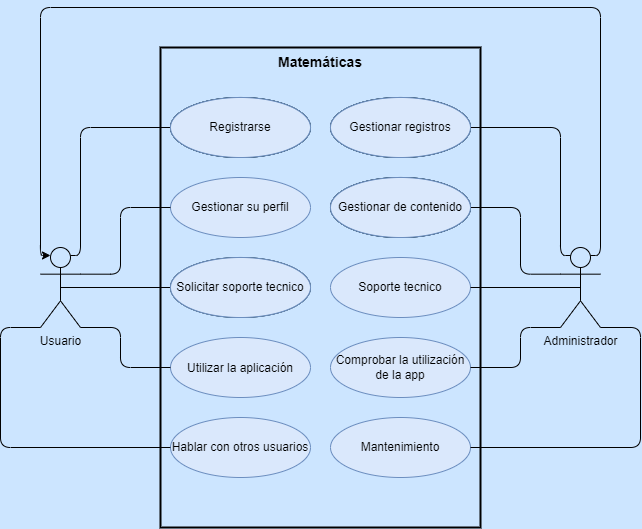

The diagram above was exported from draw.io. Its source (the exported page's mxGraphModel, read from the mxfile embedded in the PNG):
<mxGraphModel dx="354" dy="281" grid="1" gridSize="10" guides="1" tooltips="1" connect="1" arrows="1" fold="1" page="1" pageScale="1" pageWidth="827" pageHeight="1169" background="#CCE5FF" math="0" shadow="0">
  <root>
    <mxCell id="0" />
    <mxCell id="1" parent="0" />
    <mxCell id="2" value="&lt;font style=&quot;font-size: 14px;&quot;&gt;Matemáticas&lt;/font&gt;" style="shape=rect;html=1;verticalAlign=top;fontStyle=1;whiteSpace=wrap;align=center;fillColor=none;strokeWidth=2;" parent="1" vertex="1">
      <mxGeometry x="240" y="320" width="320" height="480" as="geometry" />
    </mxCell>
    <mxCell id="3" value="Registrarse" style="ellipse;whiteSpace=wrap;html=1;fillColor=#bac8d3;strokeColor=#23445d;" parent="1" vertex="1">
      <mxGeometry x="250" y="370" width="140" height="60" as="geometry" />
    </mxCell>
    <mxCell id="4" value="Gestionar su perfil" style="ellipse;whiteSpace=wrap;html=1;fillColor=#dae8fc;strokeColor=#6c8ebf;" parent="1" vertex="1">
      <mxGeometry x="250" y="450" width="140" height="60" as="geometry" />
    </mxCell>
    <mxCell id="5" value="Solicitar soporte tecnico" style="ellipse;whiteSpace=wrap;html=1;fillColor=#bac8d3;strokeColor=#23445d;" parent="1" vertex="1">
      <mxGeometry x="250" y="530" width="140" height="60" as="geometry" />
    </mxCell>
    <mxCell id="6" value="&lt;font style=&quot;font-size: 12px;&quot;&gt;Utilizar la aplicación&lt;/font&gt;" style="ellipse;whiteSpace=wrap;html=1;fontSize=14;fillColor=#dae8fc;strokeColor=#6c8ebf;" parent="1" vertex="1">
      <mxGeometry x="250" y="610" width="140" height="60" as="geometry" />
    </mxCell>
    <mxCell id="7" value="Hablar con otros usuarios" style="ellipse;whiteSpace=wrap;html=1;fontSize=12;fillColor=#dae8fc;strokeColor=#6c8ebf;" parent="1" vertex="1">
      <mxGeometry x="250" y="690" width="140" height="60" as="geometry" />
    </mxCell>
    <mxCell id="8" value="Gestionar de contenido" style="ellipse;whiteSpace=wrap;html=1;fontSize=12;fillColor=#bac8d3;strokeColor=#23445d;" parent="1" vertex="1">
      <mxGeometry x="410" y="450" width="140" height="60" as="geometry" />
    </mxCell>
    <mxCell id="9" value="Mantenimiento" style="ellipse;whiteSpace=wrap;html=1;fontSize=12;fillColor=#dae8fc;strokeColor=#6c8ebf;" parent="1" vertex="1">
      <mxGeometry x="410" y="690" width="140" height="60" as="geometry" />
    </mxCell>
    <mxCell id="10" value="Soporte tecnico" style="ellipse;whiteSpace=wrap;html=1;fontSize=12;fillColor=#dae8fc;strokeColor=#6c8ebf;" parent="1" vertex="1">
      <mxGeometry x="410" y="530" width="140" height="60" as="geometry" />
    </mxCell>
    <mxCell id="11" value="Comprobar la utilización de la app" style="ellipse;whiteSpace=wrap;html=1;fontSize=12;fillColor=#dae8fc;strokeColor=#6c8ebf;" parent="1" vertex="1">
      <mxGeometry x="410" y="610" width="140" height="60" as="geometry" />
    </mxCell>
    <mxCell id="12" value="Gestionar registros" style="ellipse;whiteSpace=wrap;html=1;fontSize=12;fillColor=#bac8d3;strokeColor=#23445d;" parent="1" vertex="1">
      <mxGeometry x="410" y="370" width="140" height="60" as="geometry" />
    </mxCell>
    <mxCell id="15" style="edgeStyle=orthogonalEdgeStyle;html=1;exitX=0.5;exitY=0.5;exitDx=0;exitDy=0;exitPerimeter=0;entryX=0;entryY=0.5;entryDx=0;entryDy=0;fontSize=12;endArrow=none;endFill=0;" parent="1" source="13" target="5" edge="1">
      <mxGeometry relative="1" as="geometry" />
    </mxCell>
    <mxCell id="21" style="edgeStyle=orthogonalEdgeStyle;html=1;exitX=0.75;exitY=0.1;exitDx=0;exitDy=0;exitPerimeter=0;entryX=0;entryY=0.5;entryDx=0;entryDy=0;fontSize=12;endArrow=none;endFill=0;" parent="1" source="13" target="3" edge="1">
      <mxGeometry relative="1" as="geometry">
        <Array as="points">
          <mxPoint x="160" y="528" />
          <mxPoint x="160" y="400" />
        </Array>
      </mxGeometry>
    </mxCell>
    <mxCell id="22" style="edgeStyle=orthogonalEdgeStyle;html=1;exitX=1;exitY=0.3333333333333333;exitDx=0;exitDy=0;exitPerimeter=0;entryX=0;entryY=0.5;entryDx=0;entryDy=0;fontSize=12;endArrow=none;endFill=0;" parent="1" source="13" target="4" edge="1">
      <mxGeometry relative="1" as="geometry">
        <Array as="points">
          <mxPoint x="200" y="547" />
          <mxPoint x="200" y="480" />
        </Array>
      </mxGeometry>
    </mxCell>
    <mxCell id="23" style="edgeStyle=orthogonalEdgeStyle;html=1;exitX=1;exitY=1;exitDx=0;exitDy=0;exitPerimeter=0;entryX=0;entryY=0.5;entryDx=0;entryDy=0;fontSize=12;endArrow=none;endFill=0;" parent="1" source="13" target="6" edge="1">
      <mxGeometry relative="1" as="geometry">
        <Array as="points">
          <mxPoint x="200" y="600" />
          <mxPoint x="200" y="640" />
        </Array>
      </mxGeometry>
    </mxCell>
    <mxCell id="24" style="edgeStyle=orthogonalEdgeStyle;html=1;exitX=0;exitY=1;exitDx=0;exitDy=0;exitPerimeter=0;entryX=0;entryY=0.5;entryDx=0;entryDy=0;fontSize=12;endArrow=none;endFill=0;" parent="1" source="13" target="7" edge="1">
      <mxGeometry relative="1" as="geometry">
        <Array as="points">
          <mxPoint x="80" y="600" />
          <mxPoint x="80" y="720" />
        </Array>
      </mxGeometry>
    </mxCell>
    <mxCell id="13" value="Usuario" style="shape=umlActor;html=1;verticalLabelPosition=bottom;verticalAlign=top;align=center;fontSize=12;fillColor=none;" parent="1" vertex="1">
      <mxGeometry x="120" y="520" width="40" height="80" as="geometry" />
    </mxCell>
    <mxCell id="16" style="edgeStyle=orthogonalEdgeStyle;html=1;exitX=0.5;exitY=0.5;exitDx=0;exitDy=0;exitPerimeter=0;entryX=1;entryY=0.5;entryDx=0;entryDy=0;fontSize=12;endArrow=none;endFill=0;" parent="1" source="14" target="10" edge="1">
      <mxGeometry relative="1" as="geometry" />
    </mxCell>
    <mxCell id="17" style="edgeStyle=orthogonalEdgeStyle;html=1;exitX=0;exitY=0.3333333333333333;exitDx=0;exitDy=0;exitPerimeter=0;entryX=1;entryY=0.5;entryDx=0;entryDy=0;fontSize=12;endArrow=none;endFill=0;" parent="1" source="14" target="8" edge="1">
      <mxGeometry relative="1" as="geometry">
        <Array as="points">
          <mxPoint x="600" y="547" />
          <mxPoint x="600" y="480" />
        </Array>
      </mxGeometry>
    </mxCell>
    <mxCell id="18" style="edgeStyle=orthogonalEdgeStyle;html=1;exitX=0.25;exitY=0.1;exitDx=0;exitDy=0;exitPerimeter=0;entryX=1;entryY=0.5;entryDx=0;entryDy=0;fontSize=12;endArrow=none;endFill=0;" parent="1" source="14" target="12" edge="1">
      <mxGeometry relative="1" as="geometry">
        <Array as="points">
          <mxPoint x="640" y="528" />
          <mxPoint x="640" y="400" />
        </Array>
      </mxGeometry>
    </mxCell>
    <mxCell id="19" style="edgeStyle=orthogonalEdgeStyle;html=1;exitX=0;exitY=1;exitDx=0;exitDy=0;exitPerimeter=0;entryX=1;entryY=0.5;entryDx=0;entryDy=0;fontSize=12;endArrow=none;endFill=0;" parent="1" source="14" target="11" edge="1">
      <mxGeometry relative="1" as="geometry">
        <Array as="points">
          <mxPoint x="600" y="600" />
          <mxPoint x="600" y="640" />
        </Array>
      </mxGeometry>
    </mxCell>
    <mxCell id="20" style="edgeStyle=orthogonalEdgeStyle;html=1;exitX=1;exitY=1;exitDx=0;exitDy=0;exitPerimeter=0;entryX=1;entryY=0.5;entryDx=0;entryDy=0;fontSize=12;endArrow=none;endFill=0;" parent="1" source="14" target="9" edge="1">
      <mxGeometry relative="1" as="geometry">
        <Array as="points">
          <mxPoint x="720" y="600" />
          <mxPoint x="720" y="720" />
        </Array>
      </mxGeometry>
    </mxCell>
    <mxCell id="26" style="edgeStyle=orthogonalEdgeStyle;html=1;exitX=0.75;exitY=0.1;exitDx=0;exitDy=0;exitPerimeter=0;entryX=0.25;entryY=0.1;entryDx=0;entryDy=0;entryPerimeter=0;fontSize=12;endArrow=classic;endFill=1;" parent="1" source="14" target="13" edge="1">
      <mxGeometry relative="1" as="geometry">
        <Array as="points">
          <mxPoint x="680" y="528" />
          <mxPoint x="680" y="280" />
          <mxPoint x="120" y="280" />
          <mxPoint x="120" y="528" />
        </Array>
      </mxGeometry>
    </mxCell>
    <mxCell id="14" value="Administrador" style="shape=umlActor;html=1;verticalLabelPosition=bottom;verticalAlign=top;align=center;fontSize=12;fillColor=none;" parent="1" vertex="1">
      <mxGeometry x="640" y="520" width="40" height="80" as="geometry" />
    </mxCell>
    <mxCell id="27" value="Registrarse" style="ellipse;whiteSpace=wrap;html=1;fillColor=#bac8d3;strokeColor=#23445d;" parent="1" vertex="1">
      <mxGeometry x="250" y="370" width="140" height="60" as="geometry" />
    </mxCell>
    <mxCell id="28" value="Gestionar registros" style="ellipse;whiteSpace=wrap;html=1;fontSize=12;fillColor=#bac8d3;strokeColor=#23445d;" parent="1" vertex="1">
      <mxGeometry x="410" y="370" width="140" height="60" as="geometry" />
    </mxCell>
    <mxCell id="29" value="Gestionar de contenido" style="ellipse;whiteSpace=wrap;html=1;fontSize=12;fillColor=#bac8d3;strokeColor=#23445d;" parent="1" vertex="1">
      <mxGeometry x="410" y="450" width="140" height="60" as="geometry" />
    </mxCell>
    <mxCell id="30" value="Registrarse" style="ellipse;whiteSpace=wrap;html=1;fillColor=#bac8d3;strokeColor=#23445d;" parent="1" vertex="1">
      <mxGeometry x="250" y="370" width="140" height="60" as="geometry" />
    </mxCell>
    <mxCell id="31" value="Gestionar registros" style="ellipse;whiteSpace=wrap;html=1;fontSize=12;fillColor=#bac8d3;strokeColor=#23445d;" parent="1" vertex="1">
      <mxGeometry x="410" y="370" width="140" height="60" as="geometry" />
    </mxCell>
    <mxCell id="32" value="Gestionar de contenido" style="ellipse;whiteSpace=wrap;html=1;fontSize=12;fillColor=#bac8d3;strokeColor=#23445d;" parent="1" vertex="1">
      <mxGeometry x="410" y="450" width="140" height="60" as="geometry" />
    </mxCell>
    <mxCell id="33" value="Solicitar soporte tecnico" style="ellipse;whiteSpace=wrap;html=1;fillColor=#bac8d3;strokeColor=#23445d;" parent="1" vertex="1">
      <mxGeometry x="250" y="530" width="140" height="60" as="geometry" />
    </mxCell>
    <mxCell id="34" value="Registrarse" style="ellipse;whiteSpace=wrap;html=1;fillColor=#dae8fc;strokeColor=#6c8ebf;" parent="1" vertex="1">
      <mxGeometry x="250" y="370" width="140" height="60" as="geometry" />
    </mxCell>
    <mxCell id="35" value="Gestionar registros" style="ellipse;whiteSpace=wrap;html=1;fontSize=12;fillColor=#dae8fc;strokeColor=#6c8ebf;" parent="1" vertex="1">
      <mxGeometry x="410" y="370" width="140" height="60" as="geometry" />
    </mxCell>
    <mxCell id="36" value="Gestionar de contenido" style="ellipse;whiteSpace=wrap;html=1;fontSize=12;fillColor=#dae8fc;strokeColor=#6c8ebf;" parent="1" vertex="1">
      <mxGeometry x="410" y="450" width="140" height="60" as="geometry" />
    </mxCell>
    <mxCell id="37" value="Solicitar soporte tecnico" style="ellipse;whiteSpace=wrap;html=1;fillColor=#dae8fc;strokeColor=#6c8ebf;" parent="1" vertex="1">
      <mxGeometry x="250" y="530" width="140" height="60" as="geometry" />
    </mxCell>
  </root>
</mxGraphModel>